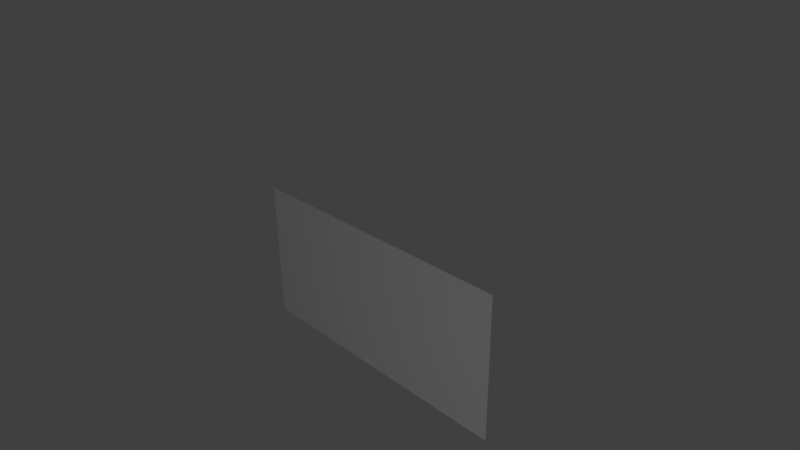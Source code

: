 # Source: image-texture.blend  (saved by Blender 2.58.1; exported with 4.5.12 LTS)
import bpy
from mathutils import Matrix  # noqa: F401  (used for matrix-valued properties, if any)

bpy.ops.wm.read_factory_settings(use_empty=True)
scene = bpy.context.scene
scene.name = 'Scene'

# ---- collections
col_collection_1 = bpy.data.collections.new('Collection 1'); scene.collection.children.link(col_collection_1)

# ---- materials (node trees are filled in below, after node groups)
mat_material = bpy.data.materials.new('Material')
mat_material.alpha_threshold = 0.0
mat_material.use_transparent_shadow = False
mat_material.roughness = 0.5
mat_material.line_color = (0.0, 0.0, 0.0, 1.0)

# ---- material node trees

# ---- world
world_world = bpy.data.worlds.new('World'); scene.world = world_world
world_world.color = (0.05088, 0.05088, 0.05088)
world_world.use_sun_shadow = False
world_world.sun_shadow_jitter_overblur = 0.0
world_world.cycles.sampling_method = 'MANUAL'
world_world.cycles.sample_map_resolution = 256

# ---- cameras
cam_camera = bpy.data.cameras.new('Camera')
cam_camera.clip_end = 100.0
cam_camera.lens = 35.0
cam_camera.ortho_scale = 7.314
cam_camera.dof.focus_distance = 0.0
cam_camera.dof.aperture_fstop = 128.0

# ---- lights
light_lamp = bpy.data.lights.new('Lamp', 'POINT')
light_lamp.transmission_factor = 0.0
light_lamp.cutoff_distance = 30.0
light_lamp.energy = 100.0
light_lamp.shadow_buffer_clip_start = 1.001
light_lamp.shadow_soft_size = 1.0
light_lamp.shadow_maximum_resolution = 0.006
light_lamp.use_absolute_resolution = True
light_lamp.cycles.use_multiple_importance_sampling = False

# ---- meshes
me_cube = bpy.data.meshes.new('Cube')
me_cube.from_pydata([(3.0, -1.0, -1.0), (1.0, -1.0, -1.0), (-1.0, -1.0, -1.0), (3.0, -1.0, 1.0), (1.0, -1.0, 1.0), (-1.0, -1.0, 1.0)], [], [(0, 3, 4, 1), (1, 4, 5, 2)])
_uv = me_cube.uv_layers.new(name='UVTex')
_uv.uv.foreach_set('vector', [0.982, 0.01353, 0.982, 0.9841, 0.4967, 0.9841, 0.4967, 0.01353, 0.4967, 0.01353, 0.4967, 0.9841, 0.01141, 0.9841, 0.01141, 0.01353])
me_cube.materials.append(mat_material)
me_cube.use_remesh_preserve_volume = False
me_cube.use_remesh_preserve_attributes = False
me_cube.use_mirror_vertex_groups = False
me_cube.update()

# ---- objects
ob_cube = bpy.data.objects.new('Cube', me_cube)
ob_lamp = bpy.data.objects.new('Lamp', light_lamp)
ob_camera = bpy.data.objects.new('Camera', cam_camera)

# ---- transforms, parenting, visibility, modifiers, constraints
ob_cube.location = (0.0, 0.0, 0.0)
ob_cube.lock_rotations_4d = False
ob_cube.empty_display_type = 'ARROWS'
ob_cube.lineart.crease_threshold = 0.0
ob_lamp.location = (4.076, -7.108, 0.7847)
ob_lamp.rotation_euler = (0.6503, 0.05522, 1.866)
ob_lamp.lock_rotations_4d = False
ob_lamp.empty_display_type = 'ARROWS'
ob_lamp.color = (0.0, 0.0, 0.0, 0.0)
ob_lamp.lineart.crease_threshold = 0.0
ob_camera.location = (7.481, -6.508, 5.344)
ob_camera.rotation_euler = (1.109, 0.01082, 0.8149)
ob_camera.lock_rotations_4d = False
ob_camera.empty_display_type = 'ARROWS'
ob_camera.color = (0.0, 0.0, 0.0, 0.0)
ob_camera.display_type = 'WIRE'
ob_camera.lineart.crease_threshold = 0.0

# ---- collection membership
col_collection_1.objects.link(ob_cube)
col_collection_1.objects.link(ob_lamp)
col_collection_1.objects.link(ob_camera)

# ---- scene / render settings (as saved in the file)
scene.camera = ob_camera
scene.frame_start = 1; scene.frame_end = 250; scene.frame_set(1)
scene.render.engine = 'BLENDER_EEVEE_NEXT'
scene.render.image_settings.color_mode = 'RGB'
scene.render.image_settings.compression = 90
scene.render.resolution_percentage = 50
scene.render.dither_intensity = 0.0
scene.render.bake_margin = 2
scene.render.bake_bias = 0.0
scene.cycles.use_denoising = False
scene.cycles.samples = 10
scene.cycles.sampling_pattern = 'TABULATED_SOBOL'
scene.cycles.light_sampling_threshold = 0.0
scene.cycles.use_adaptive_sampling = False
scene.cycles.use_light_tree = False
scene.cycles.blur_glossy = 0.0
scene.cycles.volume_bounces = 1
scene.cycles.pixel_filter_type = 'GAUSSIAN'
scene.cycles.sample_clamp_indirect = 0.0
scene.view_settings.view_transform = 'Standard'
bpy.context.view_layer.update()
